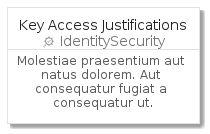

The diagram above was rendered by PlantUML. Its source (embedded in the PNG):
@startuml
' configures the library
!global $INCLUSION_MODE="local"
!global $LIB_BASE_LOCATION="../../.."
' loads the library
!include $LIB_BASE_LOCATION/bootstrap.puml
' loads the gcp bootstrap
include('gcp/bootstrap')
' loads the KeyAccessJustifications element
include('gcp/Item/IdentitySecurity/KeyAccessJustifications')
KeyAccessJustificationsCard('key_access_justifications', 'Key Access Justifications', 'Molestiae praesentium aut natus dolorem. Aut consequatur fugiat a consequatur ut.')
@enduml